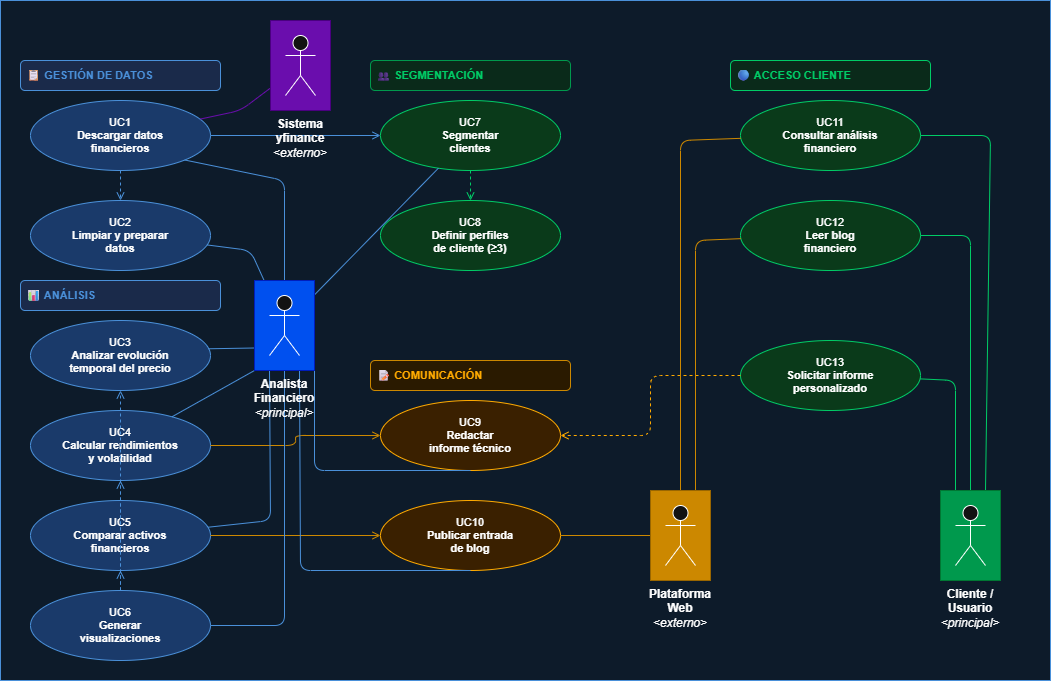

The diagram above was exported from draw.io. Its source (the exported page's mxGraphModel, read from the mxfile embedded in the PNG):
<mxGraphModel dx="1678" dy="1131" grid="1" gridSize="10" guides="1" tooltips="1" connect="1" arrows="1" fold="1" page="1" pageScale="1" pageWidth="827" pageHeight="1169" math="0" shadow="0">
  <root>
    <mxCell id="0" />
    <mxCell id="1" parent="0" />
    <mxCell id="sys" parent="1" style="points=[[0,0],[0.25,0],[0.5,0],[0.75,0],[1,0],[1,0.25],[1,0.5],[1,0.75],[1,1],[0.75,1],[0.5,1],[0.25,1],[0,1],[0,0.75],[0,0.5],[0,0.25]];shape=mxgraph.uml.system_boundary;whiteSpace=wrap;html=1;fontSize=13;fontStyle=1;fillColor=#0d1b2a;strokeColor=#4a90d9;fontColor=#4a90d9;align=center;" value="&lt;br&gt;&lt;div style=&quot;&quot;&gt;&lt;br&gt;&lt;/div&gt;" vertex="1">
      <mxGeometry height="680" width="1050" x="160" y="40" as="geometry" />
    </mxCell>
    <mxCell id="lblGestion" parent="1" style="text;html=1;strokeColor=#4a90d9;fillColor=#1a2a4a;align=left;verticalAlign=middle;spacingLeft=4;fontColor=#4a90d9;fontStyle=1;fontSize=11;rounded=1;" value="📋 GESTIÓN DE DATOS" vertex="1">
      <mxGeometry height="30" width="200" x="180" y="100" as="geometry" />
    </mxCell>
    <mxCell id="uc1" parent="1" style="ellipse;whiteSpace=wrap;html=1;fillColor=#1a3a6a;strokeColor=#4a90d9;fontColor=#ffffff;fontSize=11;" value="UC1&lt;br&gt;&lt;b&gt;Descargar datos&lt;br&gt;financieros&lt;/b&gt;" vertex="1">
      <mxGeometry height="70" width="180" x="190" y="140" as="geometry" />
    </mxCell>
    <mxCell id="uc2" parent="1" style="ellipse;whiteSpace=wrap;html=1;fillColor=#1a3a6a;strokeColor=#4a90d9;fontColor=#ffffff;fontSize=11;" value="UC2&lt;br&gt;&lt;b&gt;Limpiar y preparar&lt;br&gt;datos&lt;/b&gt;" vertex="1">
      <mxGeometry height="70" width="180" x="190" y="240" as="geometry" />
    </mxCell>
    <mxCell id="lblAnalisis" parent="1" style="text;html=1;strokeColor=#4a90d9;fillColor=#1a2a4a;align=left;verticalAlign=middle;spacingLeft=4;fontColor=#4a90d9;fontStyle=1;fontSize=11;rounded=1;" value="📊 ANÁLISIS" vertex="1">
      <mxGeometry height="30" width="200" x="180" y="320" as="geometry" />
    </mxCell>
    <mxCell id="uc3" parent="1" style="ellipse;whiteSpace=wrap;html=1;fillColor=#1a3a6a;strokeColor=#4a90d9;fontColor=#ffffff;fontSize=11;" value="UC3&lt;br&gt;&lt;b&gt;Analizar evolución&lt;br&gt;temporal del precio&lt;/b&gt;" vertex="1">
      <mxGeometry height="70" width="180" x="190" y="360" as="geometry" />
    </mxCell>
    <mxCell id="uc4" parent="1" style="ellipse;whiteSpace=wrap;html=1;fillColor=#1a3a6a;strokeColor=#4a90d9;fontColor=#ffffff;fontSize=11;" value="UC4&lt;br&gt;&lt;b&gt;Calcular rendimientos&lt;br&gt;y volatilidad&lt;/b&gt;" vertex="1">
      <mxGeometry height="70" width="180" x="190" y="450" as="geometry" />
    </mxCell>
    <mxCell id="uc5" parent="1" style="ellipse;whiteSpace=wrap;html=1;fillColor=#1a3a6a;strokeColor=#4a90d9;fontColor=#ffffff;fontSize=11;" value="UC5&lt;br&gt;&lt;b&gt;Comparar activos&lt;br&gt;financieros&lt;/b&gt;" vertex="1">
      <mxGeometry height="70" width="180" x="190" y="540" as="geometry" />
    </mxCell>
    <mxCell id="uc6" parent="1" style="ellipse;whiteSpace=wrap;html=1;fillColor=#1a3a6a;strokeColor=#4a90d9;fontColor=#ffffff;fontSize=11;" value="UC6&lt;br&gt;&lt;b&gt;Generar&lt;br&gt;visualizaciones&lt;/b&gt;" vertex="1">
      <mxGeometry height="70" width="180" x="190" y="630" as="geometry" />
    </mxCell>
    <mxCell id="lblSeg" parent="1" style="text;html=1;strokeColor=#00994d;fillColor=#0a2a1a;align=left;verticalAlign=middle;spacingLeft=4;fontColor=#00cc66;fontStyle=1;fontSize=11;rounded=1;" value="👥 SEGMENTACIÓN" vertex="1">
      <mxGeometry height="30" width="200" x="530" y="100" as="geometry" />
    </mxCell>
    <mxCell id="uc7" parent="1" style="ellipse;whiteSpace=wrap;html=1;fillColor=#0a3a1a;strokeColor=#00cc66;fontColor=#ffffff;fontSize=11;" value="UC7&lt;br&gt;&lt;b&gt;Segmentar&lt;br&gt;clientes&lt;/b&gt;" vertex="1">
      <mxGeometry height="70" width="180" x="540" y="140" as="geometry" />
    </mxCell>
    <mxCell id="uc8" parent="1" style="ellipse;whiteSpace=wrap;html=1;fillColor=#0a3a1a;strokeColor=#00cc66;fontColor=#ffffff;fontSize=11;" value="UC8&lt;br&gt;&lt;b&gt;Definir perfiles&lt;br&gt;de cliente (≥3)&lt;/b&gt;" vertex="1">
      <mxGeometry height="70" width="180" x="540" y="240" as="geometry" />
    </mxCell>
    <mxCell id="lblComun" parent="1" style="text;html=1;strokeColor=#cc8800;fillColor=#2a1a00;align=left;verticalAlign=middle;spacingLeft=4;fontColor=#ffaa00;fontStyle=1;fontSize=11;rounded=1;" value="📝 COMUNICACIÓN" vertex="1">
      <mxGeometry height="30" width="200" x="530" y="400" as="geometry" />
    </mxCell>
    <mxCell id="uc9" parent="1" style="ellipse;whiteSpace=wrap;html=1;fillColor=#3a2000;strokeColor=#ffaa00;fontColor=#ffffff;fontSize=11;" value="UC9&lt;br&gt;&lt;b&gt;Redactar&lt;br&gt;informe técnico&lt;/b&gt;" vertex="1">
      <mxGeometry height="70" width="180" x="540" y="440" as="geometry" />
    </mxCell>
    <mxCell id="uc10" parent="1" style="ellipse;whiteSpace=wrap;html=1;fillColor=#3a2000;strokeColor=#ffaa00;fontColor=#ffffff;fontSize=11;" value="UC10&lt;br&gt;&lt;b&gt;Publicar entrada&lt;br&gt;de blog&lt;/b&gt;" vertex="1">
      <mxGeometry height="70" width="180" x="540" y="540" as="geometry" />
    </mxCell>
    <mxCell id="lblAcceso" parent="1" style="text;html=1;strokeColor=#00cc66;fillColor=#0a2a1a;align=left;verticalAlign=middle;spacingLeft=4;fontColor=#00cc66;fontStyle=1;fontSize=11;rounded=1;" value="🔵 ACCESO CLIENTE" vertex="1">
      <mxGeometry height="30" width="200" x="890" y="100" as="geometry" />
    </mxCell>
    <mxCell id="uc11" parent="1" style="ellipse;whiteSpace=wrap;html=1;fillColor=#0a3a1a;strokeColor=#00cc66;fontColor=#ffffff;fontSize=11;" value="UC11&lt;br&gt;&lt;b&gt;Consultar análisis&lt;br&gt;financiero&lt;/b&gt;" vertex="1">
      <mxGeometry height="70" width="180" x="900" y="140" as="geometry" />
    </mxCell>
    <mxCell id="uc12" parent="1" style="ellipse;whiteSpace=wrap;html=1;fillColor=#0a3a1a;strokeColor=#00cc66;fontColor=#ffffff;fontSize=11;" value="UC12&lt;br&gt;&lt;b&gt;Leer blog&lt;br&gt;financiero&lt;/b&gt;" vertex="1">
      <mxGeometry height="70" width="180" x="900" y="240" as="geometry" />
    </mxCell>
    <mxCell id="uc13" parent="1" style="ellipse;whiteSpace=wrap;html=1;fillColor=#0a3a1a;strokeColor=#00cc66;fontColor=#ffffff;fontSize=11;" value="UC13&lt;br&gt;&lt;b&gt;Solicitar informe&lt;br&gt;personalizado&lt;/b&gt;" vertex="1">
      <mxGeometry height="70" width="180" x="900" y="380" as="geometry" />
    </mxCell>
    <mxCell id="e1" edge="1" parent="1" source="uc1" style="edgeStyle=orthogonalEdgeStyle;dashed=1;endArrow=open;endFill=0;strokeColor=#4a90d9;fontColor=#4a90d9;fontSize=10;" target="uc2" value="">
      <mxGeometry relative="1" x="0.0222" as="geometry">
        <mxPoint as="offset" />
      </mxGeometry>
    </mxCell>
    <mxCell id="e2" edge="1" parent="1" source="uc6" style="edgeStyle=orthogonalEdgeStyle;dashed=1;endArrow=open;endFill=0;strokeColor=#4a90d9;fontColor=#4a90d9;fontSize=10;" target="uc3" value="">
      <mxGeometry relative="1" as="geometry" />
    </mxCell>
    <mxCell id="e3" edge="1" parent="1" source="uc6" style="edgeStyle=orthogonalEdgeStyle;dashed=1;endArrow=open;endFill=0;strokeColor=#4a90d9;fontColor=#4a90d9;fontSize=10;" target="uc4" value="">
      <mxGeometry relative="1" as="geometry" />
    </mxCell>
    <mxCell id="e4" edge="1" parent="1" source="uc6" style="edgeStyle=orthogonalEdgeStyle;dashed=1;endArrow=open;endFill=0;strokeColor=#4a90d9;fontColor=#4a90d9;fontSize=10;" target="uc5" value="">
      <mxGeometry relative="1" as="geometry" />
    </mxCell>
    <mxCell id="e5" edge="1" parent="1" source="uc7" style="edgeStyle=orthogonalEdgeStyle;dashed=1;endArrow=open;endFill=0;strokeColor=#00cc66;fontColor=#00cc66;fontSize=10;" target="uc8" value="">
      <mxGeometry relative="1" x="0.0222" as="geometry">
        <mxPoint as="offset" />
      </mxGeometry>
    </mxCell>
    <mxCell id="e6" edge="1" parent="1" source="uc13" style="edgeStyle=orthogonalEdgeStyle;dashed=1;endArrow=open;endFill=0;strokeColor=#ffaa00;fontColor=#ffaa00;fontSize=10;" target="uc9" value="">
      <mxGeometry relative="1" as="geometry">
        <mxPoint as="offset" />
      </mxGeometry>
    </mxCell>
    <mxCell id="e7" edge="1" parent="1" source="uc1" style="edgeStyle=orthogonalEdgeStyle;endArrow=open;endFill=0;strokeColor=#4a90d9;" target="uc7" value="">
      <mxGeometry relative="1" as="geometry" />
    </mxCell>
    <mxCell id="e8" edge="1" parent="1" source="uc4" style="edgeStyle=orthogonalEdgeStyle;endArrow=open;endFill=0;strokeColor=#CC8800;" target="uc9" value="">
      <mxGeometry relative="1" as="geometry" />
    </mxCell>
    <mxCell id="e9" edge="1" parent="1" source="uc5" style="edgeStyle=orthogonalEdgeStyle;endArrow=open;endFill=0;strokeColor=#CC8800;" target="uc10" value="">
      <mxGeometry relative="1" as="geometry" />
    </mxCell>
    <mxCell id="a1" edge="1" parent="1" source="actAnalista" style="endArrow=none;strokeColor=#4a90d9;entryX=1;entryY=1;entryDx=0;entryDy=0;" target="uc1" value="">
      <mxGeometry relative="1" as="geometry">
        <Array as="points">
          <mxPoint x="444" y="220" />
        </Array>
      </mxGeometry>
    </mxCell>
    <mxCell id="a2" edge="1" parent="1" source="actAnalista" style="endArrow=none;strokeColor=#4a90d9;" target="uc2" value="">
      <mxGeometry relative="1" as="geometry">
        <Array as="points">
          <mxPoint x="410" y="290" />
        </Array>
      </mxGeometry>
    </mxCell>
    <mxCell id="a3" edge="1" parent="1" source="actAnalista" style="endArrow=none;strokeColor=#4a90d9;entryX=0.986;entryY=0.404;entryDx=0;entryDy=0;exitX=0;exitY=0.75;exitDx=0;exitDy=0;entryPerimeter=0;" target="uc3" value="">
      <mxGeometry relative="1" as="geometry" />
    </mxCell>
    <mxCell id="a4" edge="1" parent="1" source="actAnalista" style="endArrow=none;strokeColor=#4a90d9;exitX=0;exitY=1;exitDx=0;exitDy=0;" target="uc4" value="">
      <mxGeometry relative="1" as="geometry" />
    </mxCell>
    <mxCell id="a5" edge="1" parent="1" source="actAnalista" style="endArrow=none;strokeColor=#4a90d9;exitX=0.25;exitY=1;exitDx=0;exitDy=0;" target="uc5" value="">
      <mxGeometry relative="1" as="geometry">
        <Array as="points">
          <mxPoint x="430" y="560" />
        </Array>
      </mxGeometry>
    </mxCell>
    <mxCell id="a6" edge="1" parent="1" source="actAnalista" style="endArrow=none;strokeColor=#4a90d9;" target="uc6" value="">
      <mxGeometry relative="1" as="geometry">
        <Array as="points">
          <mxPoint x="444" y="665" />
        </Array>
      </mxGeometry>
    </mxCell>
    <mxCell id="a7" edge="1" parent="1" source="actAnalista" style="endArrow=none;strokeColor=#4a90d9;" target="uc7" value="">
      <mxGeometry relative="1" as="geometry" />
    </mxCell>
    <mxCell id="a8" edge="1" parent="1" source="actAnalista" style="endArrow=none;strokeColor=#4a90d9;exitX=1;exitY=1;exitDx=0;exitDy=0;entryX=0.5;entryY=1;entryDx=0;entryDy=0;" target="uc9" value="">
      <mxGeometry relative="1" as="geometry">
        <Array as="points">
          <mxPoint x="474" y="510" />
        </Array>
      </mxGeometry>
    </mxCell>
    <mxCell id="a9" edge="1" parent="1" source="actAnalista" style="endArrow=none;strokeColor=#4a90d9;exitX=0.75;exitY=1;exitDx=0;exitDy=0;entryX=0.5;entryY=1;entryDx=0;entryDy=0;" target="uc10" value="">
      <mxGeometry relative="1" as="geometry">
        <Array as="points">
          <mxPoint x="460" y="610" />
        </Array>
      </mxGeometry>
    </mxCell>
    <mxCell id="c1" edge="1" parent="1" source="actCliente" style="endArrow=none;strokeColor=#00cc66;exitX=0.75;exitY=0;exitDx=0;exitDy=0;" target="uc11" value="">
      <mxGeometry relative="1" as="geometry">
        <Array as="points">
          <mxPoint x="1150" y="175" />
        </Array>
      </mxGeometry>
    </mxCell>
    <mxCell id="c2" edge="1" parent="1" source="actCliente" style="endArrow=none;strokeColor=#00cc66;" target="uc12" value="">
      <mxGeometry relative="1" as="geometry">
        <Array as="points">
          <mxPoint x="1130" y="275" />
        </Array>
      </mxGeometry>
    </mxCell>
    <mxCell id="c3" edge="1" parent="1" source="actCliente" style="endArrow=none;strokeColor=#00cc66;exitX=0.25;exitY=0;exitDx=0;exitDy=0;" target="uc13" value="">
      <mxGeometry relative="1" as="geometry">
        <Array as="points">
          <mxPoint x="1115" y="420" />
        </Array>
      </mxGeometry>
    </mxCell>
    <mxCell id="y1" edge="1" parent="1" source="actYfinance" style="endArrow=none;strokeColor=#6a0dad;" target="uc1" value="">
      <mxGeometry relative="1" as="geometry">
        <Array as="points">
          <mxPoint x="400" y="150" />
        </Array>
      </mxGeometry>
    </mxCell>
    <mxCell id="w1" edge="1" parent="1" source="actWeb" style="endArrow=none;strokeColor=#cc8800;" target="uc10" value="">
      <mxGeometry relative="1" as="geometry" />
    </mxCell>
    <mxCell id="w2" edge="1" parent="1" source="actWeb" style="endArrow=none;strokeColor=#cc8800;" target="uc11" value="">
      <mxGeometry relative="1" as="geometry">
        <Array as="points">
          <mxPoint x="840" y="180" />
        </Array>
      </mxGeometry>
    </mxCell>
    <mxCell id="w3" edge="1" parent="1" source="actWeb" style="endArrow=none;strokeColor=#cc8800;exitX=0.75;exitY=0;exitDx=0;exitDy=0;" target="uc12" value="">
      <mxGeometry relative="1" as="geometry">
        <Array as="points">
          <mxPoint x="855" y="280" />
        </Array>
      </mxGeometry>
    </mxCell>
    <mxCell id="juHEgc7V8-QffKnS23sx-7" connectable="0" parent="1" style="group" value="" vertex="1">
      <mxGeometry height="90" width="60" x="1100" y="530" as="geometry" />
    </mxCell>
    <mxCell id="actCliente" parent="juHEgc7V8-QffKnS23sx-7" style="shape=mxgraph.uml.actor;whiteSpace=wrap;html=1;fillColor=#00994d;strokeColor=#007733;fontColor=#ffffff;labelPosition=center;verticalLabelPosition=bottom;verticalAlign=top;" value="&lt;b&gt;Cliente /&lt;br&gt;Usuario&lt;/b&gt;&lt;br&gt;&lt;i&gt;&amp;lt;principal&amp;gt;&lt;/i&gt;" vertex="1">
      <mxGeometry height="90" width="60" as="geometry" />
    </mxCell>
    <mxCell id="juHEgc7V8-QffKnS23sx-4" parent="juHEgc7V8-QffKnS23sx-7" style="shape=umlActor;verticalLabelPosition=bottom;verticalAlign=top;html=1;outlineConnect=0;" value="" vertex="1">
      <mxGeometry height="60" width="30" x="15" y="15" as="geometry" />
    </mxCell>
    <mxCell id="juHEgc7V8-QffKnS23sx-8" connectable="0" parent="1" style="group" value="" vertex="1">
      <mxGeometry height="90" width="60" x="414" y="320" as="geometry" />
    </mxCell>
    <mxCell id="actAnalista" parent="juHEgc7V8-QffKnS23sx-8" style="shape=mxgraph.uml.actor;whiteSpace=wrap;html=1;fillColor=#0050ef;strokeColor=#001DBC;fontColor=#ffffff;labelPosition=center;verticalLabelPosition=bottom;verticalAlign=top;" value="&lt;b&gt;Analista&lt;br&gt;Financiero&lt;/b&gt;&lt;br&gt;&lt;i&gt;&amp;lt;principal&amp;gt;&lt;/i&gt;" vertex="1">
      <mxGeometry height="90" width="60" as="geometry" />
    </mxCell>
    <mxCell id="juHEgc7V8-QffKnS23sx-3" parent="juHEgc7V8-QffKnS23sx-8" style="shape=umlActor;verticalLabelPosition=bottom;verticalAlign=top;html=1;outlineConnect=0;" value="" vertex="1">
      <mxGeometry height="60" width="30" x="15" y="15" as="geometry" />
    </mxCell>
    <mxCell id="juHEgc7V8-QffKnS23sx-9" connectable="0" parent="1" style="group" value="" vertex="1">
      <mxGeometry height="90" width="60" x="430" y="60" as="geometry" />
    </mxCell>
    <mxCell id="actYfinance" parent="juHEgc7V8-QffKnS23sx-9" style="shape=mxgraph.uml.actor;whiteSpace=wrap;html=1;fillColor=#6a0dad;strokeColor=#4a0080;fontColor=#ffffff;labelPosition=center;verticalLabelPosition=bottom;verticalAlign=top;" value="&lt;b&gt;Sistema&lt;br&gt;yfinance&lt;/b&gt;&lt;br&gt;&lt;i&gt;&amp;lt;externo&amp;gt;&lt;/i&gt;" vertex="1">
      <mxGeometry height="90" width="60" as="geometry" />
    </mxCell>
    <mxCell id="juHEgc7V8-QffKnS23sx-6" parent="juHEgc7V8-QffKnS23sx-9" style="shape=umlActor;verticalLabelPosition=bottom;verticalAlign=top;html=1;outlineConnect=0;" value="" vertex="1">
      <mxGeometry height="60" width="30" x="15" y="15" as="geometry" />
    </mxCell>
    <mxCell id="juHEgc7V8-QffKnS23sx-10" connectable="0" parent="1" style="group" value="" vertex="1">
      <mxGeometry height="90" width="60" x="810" y="530" as="geometry" />
    </mxCell>
    <mxCell id="actWeb" parent="juHEgc7V8-QffKnS23sx-10" style="shape=mxgraph.uml.actor;whiteSpace=wrap;html=1;fillColor=#cc8800;strokeColor=#996600;fontColor=#ffffff;labelPosition=center;verticalLabelPosition=bottom;verticalAlign=top;" value="&lt;b&gt;Plataforma&lt;br&gt;Web&lt;/b&gt;&lt;br&gt;&lt;i&gt;&amp;lt;externo&amp;gt;&lt;/i&gt;" vertex="1">
      <mxGeometry height="90" width="60" as="geometry" />
    </mxCell>
    <mxCell id="juHEgc7V8-QffKnS23sx-5" parent="juHEgc7V8-QffKnS23sx-10" style="shape=umlActor;verticalLabelPosition=bottom;verticalAlign=top;html=1;outlineConnect=0;" value="" vertex="1">
      <mxGeometry height="60" width="30" x="15" y="15" as="geometry" />
    </mxCell>
  </root>
</mxGraphModel>